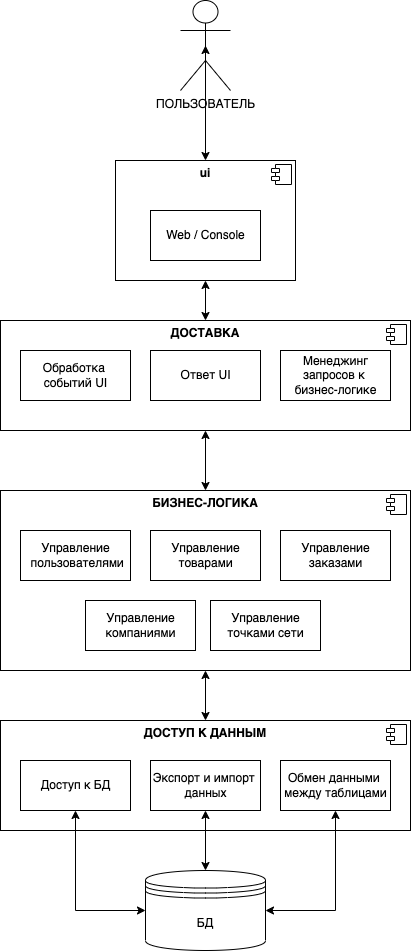

The diagram above was exported from draw.io. Its source (the exported page's mxGraphModel, read from the mxfile embedded in the PNG):
<mxGraphModel dx="946" dy="1714" grid="1" gridSize="10" guides="1" tooltips="1" connect="1" arrows="1" fold="1" page="1" pageScale="1" pageWidth="850" pageHeight="1100" background="none" math="0" shadow="0">
  <root>
    <mxCell id="0" />
    <mxCell id="1" parent="0" />
    <mxCell id="V8mFhPO7ehrdbrq8xdAB-1" value="БД" style="shape=datastore;whiteSpace=wrap;html=1;" parent="1" vertex="1">
      <mxGeometry x="385" y="850" width="120" height="80" as="geometry" />
    </mxCell>
    <mxCell id="V8mFhPO7ehrdbrq8xdAB-6" value="&lt;p style=&quot;margin:0px;margin-top:6px;text-align:center;&quot;&gt;&lt;b&gt;ДОСТУП К ДАННЫМ&lt;/b&gt;&lt;/p&gt;" style="align=left;overflow=fill;html=1;dropTarget=0;" parent="1" vertex="1">
      <mxGeometry x="240" y="700" width="410" height="110" as="geometry" />
    </mxCell>
    <mxCell id="V8mFhPO7ehrdbrq8xdAB-7" value="" style="shape=component;jettyWidth=8;jettyHeight=4;" parent="V8mFhPO7ehrdbrq8xdAB-6" vertex="1">
      <mxGeometry x="1" width="20" height="20" relative="1" as="geometry">
        <mxPoint x="-24" y="4" as="offset" />
      </mxGeometry>
    </mxCell>
    <mxCell id="V8mFhPO7ehrdbrq8xdAB-19" style="edgeStyle=orthogonalEdgeStyle;rounded=0;orthogonalLoop=1;jettySize=auto;html=1;exitX=0.5;exitY=1;exitDx=0;exitDy=0;entryX=0.5;entryY=0;entryDx=0;entryDy=0;startArrow=classic;startFill=1;" parent="1" source="V8mFhPO7ehrdbrq8xdAB-9" target="V8mFhPO7ehrdbrq8xdAB-6" edge="1">
      <mxGeometry relative="1" as="geometry" />
    </mxCell>
    <mxCell id="V8mFhPO7ehrdbrq8xdAB-9" value="&lt;p style=&quot;margin:0px;margin-top:6px;text-align:center;&quot;&gt;&lt;b&gt;БИЗНЕС-ЛОГИКА&lt;/b&gt;&lt;/p&gt;" style="align=left;overflow=fill;html=1;dropTarget=0;" parent="1" vertex="1">
      <mxGeometry x="240" y="470" width="410" height="180" as="geometry" />
    </mxCell>
    <mxCell id="V8mFhPO7ehrdbrq8xdAB-10" value="" style="shape=component;jettyWidth=8;jettyHeight=4;" parent="V8mFhPO7ehrdbrq8xdAB-9" vertex="1">
      <mxGeometry x="1" width="20" height="20" relative="1" as="geometry">
        <mxPoint x="-24" y="4" as="offset" />
      </mxGeometry>
    </mxCell>
    <mxCell id="V8mFhPO7ehrdbrq8xdAB-11" value="&lt;p style=&quot;margin:0px;margin-top:6px;text-align:center;&quot;&gt;&lt;b&gt;ui&lt;/b&gt;&lt;/p&gt;" style="align=left;overflow=fill;html=1;dropTarget=0;" parent="1" vertex="1">
      <mxGeometry x="355" y="140" width="180" height="120" as="geometry" />
    </mxCell>
    <mxCell id="V8mFhPO7ehrdbrq8xdAB-12" value="" style="shape=component;jettyWidth=8;jettyHeight=4;" parent="V8mFhPO7ehrdbrq8xdAB-11" vertex="1">
      <mxGeometry x="1" width="20" height="20" relative="1" as="geometry">
        <mxPoint x="-24" y="4" as="offset" />
      </mxGeometry>
    </mxCell>
    <mxCell id="V8mFhPO7ehrdbrq8xdAB-8" value="Web / Console" style="html=1;" parent="1" vertex="1">
      <mxGeometry x="390" y="190" width="110" height="50" as="geometry" />
    </mxCell>
    <mxCell id="V8mFhPO7ehrdbrq8xdAB-16" style="edgeStyle=orthogonalEdgeStyle;rounded=0;orthogonalLoop=1;jettySize=auto;html=1;entryX=0.5;entryY=0;entryDx=0;entryDy=0;startArrow=classic;startFill=1;exitX=0.5;exitY=0.5;exitDx=0;exitDy=0;exitPerimeter=0;" parent="1" source="V8mFhPO7ehrdbrq8xdAB-13" target="V8mFhPO7ehrdbrq8xdAB-11" edge="1">
      <mxGeometry relative="1" as="geometry">
        <mxPoint x="445" y="-20" as="sourcePoint" />
      </mxGeometry>
    </mxCell>
    <mxCell id="V8mFhPO7ehrdbrq8xdAB-13" value="ПОЛЬЗОВАТЕЛЬ" style="shape=umlActor;verticalLabelPosition=bottom;verticalAlign=top;html=1;outlineConnect=0;" parent="1" vertex="1">
      <mxGeometry x="420" y="-20" width="50" height="90" as="geometry" />
    </mxCell>
    <mxCell id="V8mFhPO7ehrdbrq8xdAB-20" value="Доступ к БД" style="html=1;" parent="1" vertex="1">
      <mxGeometry x="260" y="740" width="110" height="50" as="geometry" />
    </mxCell>
    <mxCell id="V8mFhPO7ehrdbrq8xdAB-21" value="Экспорт и импорт &lt;br&gt;данных" style="html=1;" parent="1" vertex="1">
      <mxGeometry x="390" y="740" width="110" height="50" as="geometry" />
    </mxCell>
    <mxCell id="V8mFhPO7ehrdbrq8xdAB-22" value="Обмен данными &lt;br&gt;между таблицами" style="html=1;" parent="1" vertex="1">
      <mxGeometry x="520" y="740" width="110" height="50" as="geometry" />
    </mxCell>
    <mxCell id="V8mFhPO7ehrdbrq8xdAB-23" style="edgeStyle=orthogonalEdgeStyle;rounded=0;orthogonalLoop=1;jettySize=auto;html=1;exitX=0.5;exitY=0;exitDx=0;exitDy=0;entryX=0.5;entryY=1;entryDx=0;entryDy=0;startArrow=classic;startFill=1;" parent="1" source="V8mFhPO7ehrdbrq8xdAB-1" target="V8mFhPO7ehrdbrq8xdAB-21" edge="1">
      <mxGeometry relative="1" as="geometry" />
    </mxCell>
    <mxCell id="V8mFhPO7ehrdbrq8xdAB-24" style="edgeStyle=orthogonalEdgeStyle;rounded=0;orthogonalLoop=1;jettySize=auto;html=1;exitX=1;exitY=0.5;exitDx=0;exitDy=0;entryX=0.5;entryY=1;entryDx=0;entryDy=0;startArrow=classic;startFill=1;" parent="1" source="V8mFhPO7ehrdbrq8xdAB-1" target="V8mFhPO7ehrdbrq8xdAB-22" edge="1">
      <mxGeometry relative="1" as="geometry" />
    </mxCell>
    <mxCell id="V8mFhPO7ehrdbrq8xdAB-25" style="edgeStyle=orthogonalEdgeStyle;rounded=0;orthogonalLoop=1;jettySize=auto;html=1;exitX=0;exitY=0.5;exitDx=0;exitDy=0;entryX=0.5;entryY=1;entryDx=0;entryDy=0;startArrow=classic;startFill=1;" parent="1" source="V8mFhPO7ehrdbrq8xdAB-1" target="V8mFhPO7ehrdbrq8xdAB-20" edge="1">
      <mxGeometry relative="1" as="geometry" />
    </mxCell>
    <mxCell id="V8mFhPO7ehrdbrq8xdAB-26" value="Управление&lt;br&gt;&amp;nbsp;пользователями" style="html=1;" parent="1" vertex="1">
      <mxGeometry x="260" y="510" width="110" height="50" as="geometry" />
    </mxCell>
    <mxCell id="V8mFhPO7ehrdbrq8xdAB-27" value="Управление&lt;br&gt;товарами" style="html=1;" parent="1" vertex="1">
      <mxGeometry x="390" y="510" width="110" height="50" as="geometry" />
    </mxCell>
    <mxCell id="V8mFhPO7ehrdbrq8xdAB-28" value="Управление&lt;br&gt;заказами" style="html=1;" parent="1" vertex="1">
      <mxGeometry x="520" y="510" width="110" height="50" as="geometry" />
    </mxCell>
    <mxCell id="V8mFhPO7ehrdbrq8xdAB-29" value="Управление&lt;br&gt;компаниями" style="html=1;" parent="1" vertex="1">
      <mxGeometry x="325" y="580" width="110" height="50" as="geometry" />
    </mxCell>
    <mxCell id="V8mFhPO7ehrdbrq8xdAB-30" value="Управление&lt;br&gt;точками сети" style="html=1;" parent="1" vertex="1">
      <mxGeometry x="450" y="580" width="110" height="50" as="geometry" />
    </mxCell>
    <mxCell id="JBQSk2knQNDdT68eQJXe-10" style="edgeStyle=orthogonalEdgeStyle;rounded=0;orthogonalLoop=1;jettySize=auto;html=1;exitX=0.5;exitY=1;exitDx=0;exitDy=0;entryX=0.5;entryY=0;entryDx=0;entryDy=0;startArrow=classic;startFill=1;" edge="1" parent="1" source="JBQSk2knQNDdT68eQJXe-3" target="V8mFhPO7ehrdbrq8xdAB-9">
      <mxGeometry relative="1" as="geometry" />
    </mxCell>
    <mxCell id="JBQSk2knQNDdT68eQJXe-11" style="edgeStyle=orthogonalEdgeStyle;rounded=0;orthogonalLoop=1;jettySize=auto;html=1;exitX=0.5;exitY=0;exitDx=0;exitDy=0;entryX=0.5;entryY=1;entryDx=0;entryDy=0;startArrow=classic;startFill=1;" edge="1" parent="1" source="JBQSk2knQNDdT68eQJXe-3" target="V8mFhPO7ehrdbrq8xdAB-11">
      <mxGeometry relative="1" as="geometry" />
    </mxCell>
    <mxCell id="JBQSk2knQNDdT68eQJXe-3" value="&lt;p style=&quot;margin:0px;margin-top:6px;text-align:center;&quot;&gt;&lt;b&gt;ДОСТАВКА&lt;/b&gt;&lt;/p&gt;" style="align=left;overflow=fill;html=1;dropTarget=0;" vertex="1" parent="1">
      <mxGeometry x="240" y="300" width="410" height="110" as="geometry" />
    </mxCell>
    <mxCell id="JBQSk2knQNDdT68eQJXe-4" value="" style="shape=component;jettyWidth=8;jettyHeight=4;" vertex="1" parent="JBQSk2knQNDdT68eQJXe-3">
      <mxGeometry x="1" width="20" height="20" relative="1" as="geometry">
        <mxPoint x="-24" y="4" as="offset" />
      </mxGeometry>
    </mxCell>
    <mxCell id="JBQSk2knQNDdT68eQJXe-7" value="Обработка &lt;br&gt;событий UI" style="html=1;" vertex="1" parent="1">
      <mxGeometry x="260" y="330" width="110" height="50" as="geometry" />
    </mxCell>
    <mxCell id="JBQSk2knQNDdT68eQJXe-8" value="Ответ UI" style="html=1;" vertex="1" parent="1">
      <mxGeometry x="390" y="330" width="110" height="50" as="geometry" />
    </mxCell>
    <mxCell id="JBQSk2knQNDdT68eQJXe-9" value="Менеджинг&lt;br&gt;запросов к &lt;br&gt;бизнес-логике" style="html=1;" vertex="1" parent="1">
      <mxGeometry x="520" y="330" width="110" height="50" as="geometry" />
    </mxCell>
  </root>
</mxGraphModel>